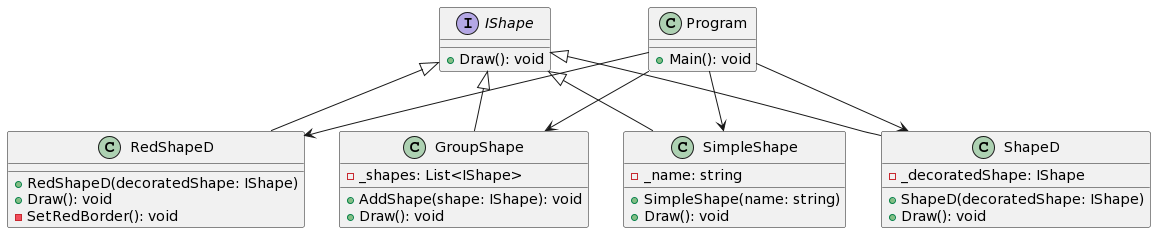

The diagram above was rendered by PlantUML. Its source (embedded in the PNG):
@startuml
interface IShape {
  + Draw(): void
}

class SimpleShape {
  - _name: string
  + SimpleShape(name: string)
  + Draw(): void
}

class ShapeD {
  - _decoratedShape: IShape
  + ShapeD(decoratedShape: IShape)
  + Draw(): void
}

class RedShapeD {
  + RedShapeD(decoratedShape: IShape)
  + Draw(): void
  - SetRedBorder(): void
}

class GroupShape {
  - _shapes: List<IShape>
  + AddShape(shape: IShape): void
  + Draw(): void
}

class Program {
  + Main(): void
}

IShape <|-- SimpleShape
IShape <|-- ShapeD
IShape <|-- RedShapeD
IShape <|-- GroupShape
Program --> SimpleShape
Program --> ShapeD
Program --> RedShapeD
Program --> GroupShape
@enduml